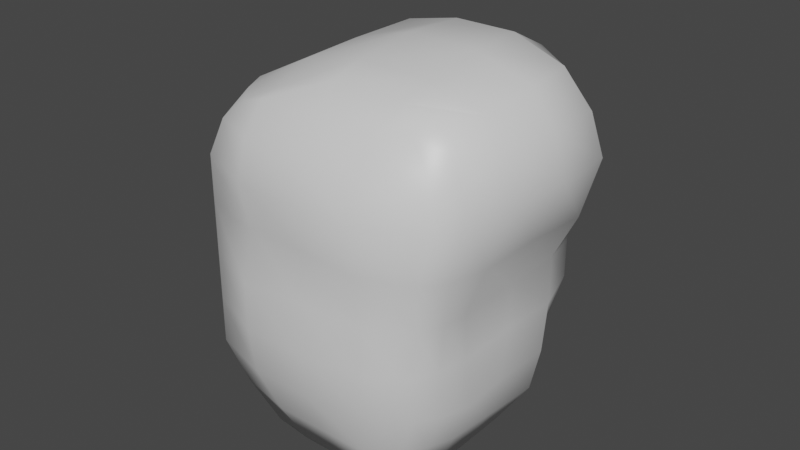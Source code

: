 # Source: kivi2.blend  (saved by Blender 2.80.75; exported with 4.5.12 LTS)
import bpy
from mathutils import Matrix  # noqa: F401  (used for matrix-valued properties, if any)

bpy.ops.wm.read_factory_settings(use_empty=True)
scene = bpy.context.scene
scene.name = 'Scene'

# ---- collections
col_collection = bpy.data.collections.new('Collection'); scene.collection.children.link(col_collection)

# ---- materials (node trees are filled in below, after node groups)
mat_material = bpy.data.materials.new('Material')
mat_material.alpha_threshold = 0.0
mat_material.use_transparent_shadow = False
mat_material.line_color = (0.0, 0.0, 0.0, 1.0)

# ---- material node trees
mat_material.use_nodes = True; mat_material.node_tree.nodes.clear()
_N = mat_material.node_tree.nodes; _L = mat_material.node_tree.links
n0 = _N.new('ShaderNodeOutputMaterial'); n0.name = 'Material Output'; n0.location = (300, 300)
n1 = _N.new('ShaderNodeBsdfPrincipled'); n1.name = 'Principled BSDF'; n1.location = (10, 300)
n1.distribution = 'GGX'
n1.subsurface_method = 'BURLEY'
n1.inputs[2].default_value = 0.4
n1.inputs[3].default_value = 1.45
n1.inputs[27].default_value = (0.0, 0.0, 0.0, 1.0)
n1.inputs[28].default_value = 1.0
_L.new(n1.outputs[0], n0.inputs[0])
n0.is_active_output = True

# ---- world
world_world = bpy.data.worlds.new('World'); scene.world = world_world
world_world.use_nodes = True; world_world.node_tree.nodes.clear()
_N = world_world.node_tree.nodes; _L = world_world.node_tree.links
n0 = _N.new('ShaderNodeOutputWorld'); n0.name = 'World Output'; n0.location = (300, 300)
n1 = _N.new('ShaderNodeBackground'); n1.name = 'Background'; n1.location = (10, 300)
n1.inputs[0].default_value = (0.05088, 0.05088, 0.05088, 1.0)
_L.new(n1.outputs[0], n0.inputs[0])
n0.is_active_output = True
world_world.color = (0.05088, 0.05088, 0.05088)
world_world.use_sun_shadow = False
world_world.sun_shadow_jitter_overblur = 0.0

# ---- meshes
me_cube = bpy.data.meshes.new('Cube')
me_cube.from_pydata([(0.7774, 0.7733, 1.915), (0.5614, 0.5923, -1.0), (0.7212, -0.8452, 1.904), (0.5335, -0.6498, -1.0), (-0.7674, 0.9227, 1.791), (-1.051, 0.9022, -1.0), (-0.7412, -0.8832, 1.777), (-0.7314, -0.7291, -1.0), (0.3824, 0.6951, -1.06), (-0.352, 0.9235, -1.06), (-0.7377, 0.9235, -1.06), (0.4875, -0.9588, 1.889), (0.0, -0.9725, 1.862), (-0.4786, -0.9531, 1.866), (-0.3889, -0.7693, -1.0), (-0.00325, -0.7693, -1.0), (0.3824, -0.7693, -1.0), (-0.4635, 1.081, 1.829), (0.0, 1.048, 1.943), (0.4297, 1.01, 1.943), (-1.123, 0.6161, -1.0), (-1.199, 0.2304, -1.0), (-1.199, -0.1552, -1.0), (0.9529, 0.4807, 2.035), (1.029, 0.0, 2.039), (0.9919, -0.4871, 1.979), (-0.9782, -0.5, 1.791), (-0.9782, 0.0, 1.791), (-0.9782, 0.6138, 1.791), (0.6022, -0.3836, -1.0), (0.6022, 0.002059, -1.0), (0.6022, 0.3877, -1.0), (-0.5, 0.4217, -1.06), (-0.5, 0.0, -1.0), (-0.5, -0.5, -1.0), (0.0, 0.4217, -1.06), (0.0, 0.0, -1.0), (0.0, -0.5, -1.0), (0.5, 0.4217, -1.06), (0.5, 0.0, -1.0), (0.5, -0.5, -1.0), (0.5, 0.5358, 2.169), (0.5783, 0.0, 2.182), (0.5783, -0.5, 2.112), (0.0, 0.5358, 2.172), (0.0, 0.0, 2.196), (0.0, -0.5139, 2.134), (-0.5, 0.6138, 2.054), (-0.5, 0.0, 2.053), (-0.5, -0.5, 2.031), (0.9513, 0.8865, 1.344), (0.8178, 0.9233, 0.5628), (0.727, 0.8517, -0.2186), (-1.0, -1.0, -0.2186), (-1.0, -1.0, 0.5628), (-1.0, -1.0, 1.344), (1.0, -1.0, 1.344), (0.8603, -0.9444, 0.5394), (0.772, -0.8973, -0.2186), (-1.218, 1.137, 1.344), (-1.349, 1.228, 0.5628), (-1.349, 1.228, -0.2186), (-0.8487, 1.34, 1.344), (-0.8406, 1.548, 0.5786), (-0.8406, 1.514, -0.2028), (-0.3487, 1.34, 1.344), (-0.3434, 1.511, 0.5786), (-0.3434, 1.463, -0.2028), (0.5, 1.2, 1.344), (0.5054, 1.343, 0.5786), (0.4833, 1.237, -0.2028), (0.5, -1.233, 1.344), (0.5, -1.145, 0.5628), (0.4961, -1.063, -0.2141), (0.0, -1.237, 1.344), (-0.003277, -1.181, 0.5856), (-0.003921, -1.145, -0.2141), (-0.5, -1.198, 1.344), (-0.5, -1.204, 0.5628), (-0.5039, -1.145, -0.2141), (1.28, 0.5213, 1.439), (0.948, 0.5, 0.5628), (0.9553, 0.4283, -0.2186), (1.307, 0.0, 1.439), (0.9365, 0.0, 0.5628), (0.933, -0.07167, -0.2186), (1.238, -0.5, 1.427), (0.9463, -0.545, 0.5628), (0.9554, -0.5, -0.2186), (-1.478, -0.2716, 1.344), (-1.639, -0.2716, 0.5628), (-1.532, -0.2716, -0.2186), (-1.527, 0.2284, 1.344), (-1.764, 0.2284, 0.5628), (-1.639, 0.2284, -0.2186), (-1.527, 0.7284, 1.344), (-1.648, 0.7284, 0.5628), (-1.585, 0.7284, -0.2186), (0.7336, 0.7055, -0.6093), (0.6277, -0.8291, -0.6093), (-1.236, 1.115, -0.6093), (-0.7932, 1.191, -0.6093), (-0.3504, 1.191, -0.6093), (0.4412, 0.9625, -0.6093), (0.4412, -0.9838, -0.6093), (-0.001625, -0.9838, -0.6093), (-0.4445, -0.9838, -0.6093), (0.8613, 0.4439, -0.6093), (0.8227, -0.07064, -0.6093), (0.79, -0.4418, -0.6093), (-1.388, -0.2134, -0.6093), (-1.464, 0.2294, -0.6093), (-1.376, 0.6723, -0.6093), (-0.8873, -0.8846, -0.6093), (0.8178, 0.9233, 0.1721), (-1.0, -1.0, 0.1721), (0.772, -0.9801, 0.1721), (-1.408, 1.228, 0.1063), (-0.8406, 1.583, 0.1879), (-0.3434, 1.567, 0.1879), (0.5054, 1.31, 0.1879), (0.4961, -1.145, 0.1766), (-0.003921, -1.204, 0.1766), (-0.5039, -1.204, 0.1766), (0.948, 0.5, 0.1721), (0.9258, 0.0, 0.1721), (0.9258, -0.5, 0.1721), (-1.669, -0.2272, 0.1721), (-1.752, 0.2284, 0.1721), (-1.693, 0.7284, 0.1721), (0.9547, 0.9263, 0.9535), (-1.0, -1.0, 0.9535), (0.8924, -1.009, 0.9535), (-1.297, 1.228, 0.9535), (-0.8406, 1.438, 0.9693), (-0.3434, 1.464, 0.9693), (0.5054, 1.295, 0.9693), (0.5, -1.174, 0.9535), (-0.003277, -1.151, 0.9763), (-0.5, -1.115, 0.9535), (1.144, 0.5, 0.9535), (1.096, 0.0, 0.9535), (1.092, -0.545, 0.9535), (-1.577, -0.2943, 0.9535), (-1.711, 0.1964, 0.9535), (-1.638, 0.7284, 0.9535), (-0.949, -0.4623, -1.0), (0.8491, -0.7329, 2.011), (-0.4445, -0.6346, -1.0), (-0.001625, -0.6346, -1.0), (0.4412, -0.6346, -1.0), (0.5392, -0.7298, 2.022), (0.0, -0.75, 2.065), (-0.4788, -0.7814, 1.905), (-0.8726, -0.7179, 1.791), (0.5974, -0.5209, -1.0), (-1.326, -0.6617, -0.2186), (-1.295, -0.6611, 0.5628), (-1.278, -0.6611, 1.344), (0.8882, -0.7086, -0.2186), (0.9125, -0.7381, 0.5511), (1.095, -0.7926, 1.439), (0.7178, -0.6354, -0.6093), (-1.169, -0.5761, -0.6093), (0.8882, -0.75, 0.1721), (-1.295, -0.6611, 0.1721), (1.02, -0.8376, 0.9535), (-1.295, -0.6611, 0.9535), (-0.9088, -0.938, 1.621), (0.8907, 0.8501, 1.629), (0.936, -0.9322, 1.629), (-1.044, 1.051, 1.621), (-0.6561, 1.21, 1.639), (-0.1744, 1.218, 1.644), (0.5, 1.124, 1.644), (0.5, -1.099, 1.62), (0.0, -1.113, 1.62), (-0.5, -1.113, 1.62), (1.18, 0.5, 1.761), (1.21, 0.0, 1.759), (1.163, -0.5, 1.753), (-1.228, -0.3858, 1.621), (-1.253, 0.1142, 1.621), (-1.253, 0.6711, 1.621), (-1.072, -0.6612, 1.621), (1.009, -0.7668, 1.742)], [], [(153, 154, 6, 13), (177, 13, 6, 168), (183, 28, 4, 171), (150, 155, 3, 16), (185, 147, 2, 170), (174, 19, 0, 169), (171, 4, 17, 172), (172, 17, 18, 173), (173, 18, 19, 174), (146, 148, 14, 7), (148, 149, 15, 14), (149, 150, 16, 15), (170, 2, 11, 175), (175, 11, 12, 176), (176, 12, 13, 177), (147, 151, 11, 2), (151, 152, 12, 11), (152, 153, 13, 12), (18, 17, 47, 44), (44, 47, 48, 45), (45, 48, 49, 46), (19, 18, 44, 41), (41, 44, 45, 42), (42, 45, 46, 43), (0, 19, 41, 23), (23, 41, 42, 24), (24, 42, 43, 25), (9, 8, 38, 35), (35, 38, 39, 36), (36, 39, 40, 37), (10, 9, 35, 32), (32, 35, 36, 33), (33, 36, 37, 34), (5, 10, 32, 20), (20, 32, 33, 21), (21, 33, 34, 22), (169, 0, 23, 178), (178, 23, 24, 179), (179, 24, 25, 180), (8, 1, 31, 38), (38, 31, 30, 39), (39, 30, 29, 40), (184, 154, 26, 181), (181, 26, 27, 182), (182, 27, 28, 183), (17, 4, 28, 47), (47, 28, 27, 48), (48, 27, 26, 49), (111, 94, 97, 112), (128, 93, 96, 129), (144, 92, 95, 145), (110, 91, 94, 111), (127, 90, 93, 128), (143, 89, 92, 144), (163, 156, 91, 110), (165, 157, 90, 127), (167, 158, 89, 143), (108, 85, 88, 109), (125, 84, 87, 126), (141, 83, 86, 142), (107, 82, 85, 108), (124, 81, 84, 125), (140, 80, 83, 141), (98, 52, 82, 107), (114, 51, 81, 124), (130, 50, 80, 140), (105, 76, 79, 106), (122, 75, 78, 123), (138, 74, 77, 139), (104, 73, 76, 105), (121, 72, 75, 122), (137, 71, 74, 138), (99, 58, 73, 104), (116, 57, 72, 121), (132, 56, 71, 137), (102, 67, 70, 103), (119, 66, 69, 120), (135, 65, 68, 136), (101, 64, 67, 102), (118, 63, 66, 119), (134, 62, 65, 135), (100, 61, 64, 101), (117, 60, 63, 118), (133, 59, 62, 134), (103, 70, 52, 98), (120, 69, 51, 114), (136, 68, 50, 130), (162, 159, 58, 99), (164, 160, 57, 116), (166, 161, 56, 132), (112, 97, 61, 100), (129, 96, 60, 117), (145, 95, 59, 133), (106, 79, 53, 113), (123, 78, 54, 115), (139, 77, 55, 131), (14, 106, 113, 7), (20, 112, 100, 5), (155, 162, 99, 3), (8, 103, 98, 1), (5, 100, 101, 10), (10, 101, 102, 9), (9, 102, 103, 8), (3, 99, 104, 16), (16, 104, 105, 15), (15, 105, 106, 14), (1, 98, 107, 31), (31, 107, 108, 30), (30, 108, 109, 29), (146, 163, 110, 22), (22, 110, 111, 21), (21, 111, 112, 20), (79, 123, 115, 53), (97, 129, 117, 61), (159, 164, 116, 58), (70, 120, 114, 52), (61, 117, 118, 64), (64, 118, 119, 67), (67, 119, 120, 70), (58, 116, 121, 73), (73, 121, 122, 76), (76, 122, 123, 79), (52, 114, 124, 82), (82, 124, 125, 85), (85, 125, 126, 88), (156, 165, 127, 91), (91, 127, 128, 94), (94, 128, 129, 97), (78, 139, 131, 54), (96, 145, 133, 60), (160, 166, 132, 57), (69, 136, 130, 51), (60, 133, 134, 63), (63, 134, 135, 66), (66, 135, 136, 69), (57, 132, 137, 72), (72, 137, 138, 75), (75, 138, 139, 78), (51, 130, 140, 81), (81, 140, 141, 84), (84, 141, 142, 87), (157, 167, 143, 90), (90, 143, 144, 93), (93, 144, 145, 96), (54, 131, 167, 157), (87, 142, 166, 160), (53, 115, 165, 156), (88, 126, 164, 159), (7, 113, 163, 146), (29, 109, 162, 155), (142, 86, 161, 166), (126, 87, 160, 164), (109, 88, 159, 162), (131, 55, 158, 167), (115, 54, 157, 165), (113, 53, 156, 163), (168, 6, 154, 184), (46, 49, 153, 152), (43, 46, 152, 151), (25, 43, 151, 147), (37, 40, 150, 149), (34, 37, 149, 148), (22, 34, 148, 146), (180, 25, 147, 185), (40, 29, 155, 150), (49, 26, 154, 153), (86, 180, 185, 161), (55, 168, 184, 158), (92, 182, 183, 95), (89, 181, 182, 92), (158, 184, 181, 89), (83, 179, 180, 86), (80, 178, 179, 83), (50, 169, 178, 80), (74, 176, 177, 77), (71, 175, 176, 74), (56, 170, 175, 71), (65, 173, 174, 68), (62, 172, 173, 65), (59, 171, 172, 62), (68, 174, 169, 50), (161, 185, 170, 56), (95, 183, 171, 59), (77, 177, 168, 55)])
me_cube.polygons.foreach_set('use_smooth', [True] * 184)
_uv = me_cube.uv_layers.new(name='UVMap')
_uv.uv.foreach_set('vector', [0.5625, 0.2188, 0.625, 0.2188, 0.625, 0.25, 0.5625, 0.25, 0.5938, 0.4375, 0.625, 0.4375, 0.625, 0.5, 0.5938, 0.5, 0.5938, 0.6875, 0.625, 0.6875, 0.625, 0.75, 0.5938, 0.75, 0.5625, 0.9688, 0.625, 0.9687, 0.625, 1.0, 0.5625, 1.0, 0.3438, 0.7188, 0.375, 0.7188, 0.375, 0.75, 0.3438, 0.75, 0.8437, 0.6875, 0.875, 0.6875, 0.875, 0.75, 0.8438, 0.75, 0.8438, 0.5, 0.875, 0.5, 0.875, 0.5625, 0.8438, 0.5625, 0.8438, 0.5625, 0.875, 0.5625, 0.875, 0.625, 0.8438, 0.625, 0.8438, 0.625, 0.875, 0.625, 0.875, 0.6875, 0.8437, 0.6875, 0.375, 0.9688, 0.4375, 0.9687, 0.4375, 1.0, 0.375, 1.0, 0.4375, 0.9687, 0.5, 0.9688, 0.5, 1.0, 0.4375, 1.0, 0.5, 0.9688, 0.5625, 0.9688, 0.5625, 1.0, 0.5, 1.0, 0.5938, 0.25, 0.625, 0.25, 0.625, 0.3125, 0.5938, 0.3125, 0.5938, 0.3125, 0.625, 0.3125, 0.625, 0.375, 0.5938, 0.375, 0.5938, 0.375, 0.625, 0.375, 0.625, 0.4375, 0.5938, 0.4375, 0.375, 0.2188, 0.4375, 0.2187, 0.4375, 0.25, 0.375, 0.25, 0.4375, 0.2187, 0.5, 0.2187, 0.5, 0.25, 0.4375, 0.25, 0.5, 0.2187, 0.5625, 0.2188, 0.5625, 0.25, 0.5, 0.25, 0.5, 0.0, 0.5625, 0.0, 0.5625, 0.0625, 0.5, 0.0625, 0.5, 0.0625, 0.5625, 0.0625, 0.5625, 0.125, 0.5, 0.125, 0.5, 0.125, 0.5625, 0.125, 0.5625, 0.1875, 0.5, 0.1875, 0.4375, 0.0, 0.5, 0.0, 0.5, 0.0625, 0.4375, 0.0625, 0.4375, 0.0625, 0.5, 0.0625, 0.5, 0.125, 0.4375, 0.125, 0.4375, 0.125, 0.5, 0.125, 0.5, 0.1875, 0.4375, 0.1875, 0.375, 0.0, 0.4375, 0.0, 0.4375, 0.0625, 0.375, 0.0625, 0.375, 0.0625, 0.4375, 0.0625, 0.4375, 0.125, 0.375, 0.125, 0.375, 0.125, 0.4375, 0.125, 0.4375, 0.1875, 0.375, 0.1875, 0.5, 0.75, 0.5625, 0.75, 0.5625, 0.8125, 0.5, 0.8125, 0.5, 0.8125, 0.5625, 0.8125, 0.5625, 0.875, 0.5, 0.875, 0.5, 0.875, 0.5625, 0.875, 0.5625, 0.9375, 0.5, 0.9375, 0.4375, 0.75, 0.5, 0.75, 0.5, 0.8125, 0.4375, 0.8125, 0.4375, 0.8125, 0.5, 0.8125, 0.5, 0.875, 0.4375, 0.875, 0.4375, 0.875, 0.5, 0.875, 0.5, 0.9375, 0.4375, 0.9375, 0.375, 0.75, 0.4375, 0.75, 0.4375, 0.8125, 0.375, 0.8125, 0.375, 0.8125, 0.4375, 0.8125, 0.4375, 0.875, 0.375, 0.875, 0.375, 0.875, 0.4375, 0.875, 0.4375, 0.9375, 0.375, 0.9375, 0.3438, 0.5, 0.375, 0.5, 0.375, 0.5625, 0.3437, 0.5625, 0.3437, 0.5625, 0.375, 0.5625, 0.375, 0.625, 0.3437, 0.625, 0.3437, 0.625, 0.375, 0.625, 0.375, 0.6875, 0.3438, 0.6875, 0.5625, 0.75, 0.625, 0.75, 0.625, 0.8125, 0.5625, 0.8125, 0.5625, 0.8125, 0.625, 0.8125, 0.625, 0.875, 0.5625, 0.875, 0.5625, 0.875, 0.625, 0.875, 0.625, 0.9375, 0.5625, 0.9375, 0.5938, 0.5312, 0.625, 0.5312, 0.625, 0.5625, 0.5938, 0.5625, 0.5938, 0.5625, 0.625, 0.5625, 0.625, 0.625, 0.5938, 0.625, 0.5938, 0.625, 0.625, 0.625, 0.625, 0.6875, 0.5938, 0.6875, 0.5625, 0.0, 0.625, 0.0, 0.625, 0.0625, 0.5625, 0.0625, 0.5625, 0.0625, 0.625, 0.0625, 0.625, 0.125, 0.5625, 0.125, 0.5625, 0.125, 0.625, 0.125, 0.625, 0.1875, 0.5625, 0.1875, 0.4062, 0.625, 0.4375, 0.625, 0.4375, 0.6875, 0.4063, 0.6875, 0.4688, 0.625, 0.5, 0.625, 0.5, 0.6875, 0.4688, 0.6875, 0.5312, 0.625, 0.5625, 0.625, 0.5625, 0.6875, 0.5312, 0.6875, 0.4062, 0.5625, 0.4375, 0.5625, 0.4375, 0.625, 0.4062, 0.625, 0.4688, 0.5625, 0.5, 0.5625, 0.5, 0.625, 0.4688, 0.625, 0.5312, 0.5625, 0.5625, 0.5625, 0.5625, 0.625, 0.5312, 0.625, 0.4063, 0.5312, 0.4375, 0.5313, 0.4375, 0.5625, 0.4062, 0.5625, 0.4688, 0.5312, 0.5, 0.5312, 0.5, 0.5625, 0.4688, 0.5625, 0.5312, 0.5312, 0.5625, 0.5312, 0.5625, 0.5625, 0.5312, 0.5625, 0.1562, 0.625, 0.1875, 0.625, 0.1875, 0.6875, 0.1562, 0.6875, 0.2188, 0.625, 0.25, 0.625, 0.25, 0.6875, 0.2188, 0.6875, 0.2812, 0.625, 0.3125, 0.625, 0.3125, 0.6875, 0.2812, 0.6875, 0.1562, 0.5625, 0.1875, 0.5625, 0.1875, 0.625, 0.1562, 0.625, 0.2188, 0.5625, 0.25, 0.5625, 0.25, 0.625, 0.2188, 0.625, 0.2812, 0.5625, 0.3125, 0.5625, 0.3125, 0.625, 0.2812, 0.625, 0.1562, 0.5, 0.1875, 0.5, 0.1875, 0.5625, 0.1562, 0.5625, 0.2188, 0.5, 0.25, 0.5, 0.25, 0.5625, 0.2188, 0.5625, 0.2812, 0.5, 0.3125, 0.5, 0.3125, 0.5625, 0.2812, 0.5625, 0.4062, 0.375, 0.4375, 0.375, 0.4375, 0.4375, 0.4062, 0.4375, 0.4688, 0.375, 0.5, 0.375, 0.5, 0.4375, 0.4688, 0.4375, 0.5312, 0.375, 0.5625, 0.375, 0.5625, 0.4375, 0.5312, 0.4375, 0.4062, 0.3125, 0.4375, 0.3125, 0.4375, 0.375, 0.4062, 0.375, 0.4688, 0.3125, 0.5, 0.3125, 0.5, 0.375, 0.4688, 0.375, 0.5312, 0.3125, 0.5625, 0.3125, 0.5625, 0.375, 0.5312, 0.375, 0.4062, 0.25, 0.4375, 0.25, 0.4375, 0.3125, 0.4062, 0.3125, 0.4688, 0.25, 0.5, 0.25, 0.5, 0.3125, 0.4688, 0.3125, 0.5312, 0.25, 0.5625, 0.25, 0.5625, 0.3125, 0.5312, 0.3125, 0.6562, 0.625, 0.6875, 0.625, 0.6875, 0.6875, 0.6563, 0.6875, 0.7188, 0.625, 0.75, 0.625, 0.75, 0.6875, 0.7188, 0.6875, 0.7812, 0.625, 0.8125, 0.625, 0.8125, 0.6875, 0.7812, 0.6875, 0.6562, 0.5625, 0.6875, 0.5625, 0.6875, 0.625, 0.6562, 0.625, 0.7188, 0.5625, 0.75, 0.5625, 0.75, 0.625, 0.7188, 0.625, 0.7812, 0.5625, 0.8125, 0.5625, 0.8125, 0.625, 0.7812, 0.625, 0.6562, 0.5, 0.6875, 0.5, 0.6875, 0.5625, 0.6562, 0.5625, 0.7188, 0.5, 0.75, 0.5, 0.75, 0.5625, 0.7188, 0.5625, 0.7812, 0.5, 0.8125, 0.5, 0.8125, 0.5625, 0.7812, 0.5625, 0.6563, 0.6875, 0.6875, 0.6875, 0.6875, 0.75, 0.6562, 0.75, 0.7188, 0.6875, 0.75, 0.6875, 0.75, 0.75, 0.7188, 0.75, 0.7812, 0.6875, 0.8125, 0.6875, 0.8125, 0.75, 0.7812, 0.75, 0.1562, 0.7188, 0.1875, 0.7188, 0.1875, 0.75, 0.1562, 0.75, 0.2188, 0.7187, 0.25, 0.7188, 0.25, 0.75, 0.2188, 0.75, 0.2813, 0.7188, 0.3125, 0.7188, 0.3125, 0.75, 0.2812, 0.75, 0.4063, 0.6875, 0.4375, 0.6875, 0.4375, 0.75, 0.4062, 0.75, 0.4688, 0.6875, 0.5, 0.6875, 0.5, 0.75, 0.4688, 0.75, 0.5312, 0.6875, 0.5625, 0.6875, 0.5625, 0.75, 0.5312, 0.75, 0.4062, 0.4375, 0.4375, 0.4375, 0.4375, 0.5, 0.4062, 0.5, 0.4688, 0.4375, 0.5, 0.4375, 0.5, 0.5, 0.4688, 0.5, 0.5312, 0.4375, 0.5625, 0.4375, 0.5625, 0.5, 0.5312, 0.5, 0.375, 0.4375, 0.4062, 0.4375, 0.4062, 0.5, 0.375, 0.5, 0.375, 0.6875, 0.4063, 0.6875, 0.4062, 0.75, 0.375, 0.75, 0.125, 0.7188, 0.1562, 0.7188, 0.1562, 0.75, 0.125, 0.75, 0.625, 0.6875, 0.6563, 0.6875, 0.6562, 0.75, 0.625, 0.75, 0.625, 0.5, 0.6562, 0.5, 0.6562, 0.5625, 0.625, 0.5625, 0.625, 0.5625, 0.6562, 0.5625, 0.6562, 0.625, 0.625, 0.625, 0.625, 0.625, 0.6562, 0.625, 0.6563, 0.6875, 0.625, 0.6875, 0.375, 0.25, 0.4062, 0.25, 0.4062, 0.3125, 0.375, 0.3125, 0.375, 0.3125, 0.4062, 0.3125, 0.4062, 0.375, 0.375, 0.375, 0.375, 0.375, 0.4062, 0.375, 0.4062, 0.4375, 0.375, 0.4375, 0.125, 0.5, 0.1562, 0.5, 0.1562, 0.5625, 0.125, 0.5625, 0.125, 0.5625, 0.1562, 0.5625, 0.1562, 0.625, 0.125, 0.625, 0.125, 0.625, 0.1562, 0.625, 0.1562, 0.6875, 0.125, 0.6875, 0.375, 0.5312, 0.4063, 0.5312, 0.4062, 0.5625, 0.375, 0.5625, 0.375, 0.5625, 0.4062, 0.5625, 0.4062, 0.625, 0.375, 0.625, 0.375, 0.625, 0.4062, 0.625, 0.4063, 0.6875, 0.375, 0.6875, 0.4375, 0.4375, 0.4688, 0.4375, 0.4688, 0.5, 0.4375, 0.5, 0.4375, 0.6875, 0.4688, 0.6875, 0.4688, 0.75, 0.4375, 0.75, 0.1875, 0.7188, 0.2188, 0.7187, 0.2188, 0.75, 0.1875, 0.75, 0.6875, 0.6875, 0.7188, 0.6875, 0.7188, 0.75, 0.6875, 0.75, 0.6875, 0.5, 0.7188, 0.5, 0.7188, 0.5625, 0.6875, 0.5625, 0.6875, 0.5625, 0.7188, 0.5625, 0.7188, 0.625, 0.6875, 0.625, 0.6875, 0.625, 0.7188, 0.625, 0.7188, 0.6875, 0.6875, 0.6875, 0.4375, 0.25, 0.4688, 0.25, 0.4688, 0.3125, 0.4375, 0.3125, 0.4375, 0.3125, 0.4688, 0.3125, 0.4688, 0.375, 0.4375, 0.375, 0.4375, 0.375, 0.4688, 0.375, 0.4688, 0.4375, 0.4375, 0.4375, 0.1875, 0.5, 0.2188, 0.5, 0.2188, 0.5625, 0.1875, 0.5625, 0.1875, 0.5625, 0.2188, 0.5625, 0.2188, 0.625, 0.1875, 0.625, 0.1875, 0.625, 0.2188, 0.625, 0.2188, 0.6875, 0.1875, 0.6875, 0.4375, 0.5313, 0.4688, 0.5312, 0.4688, 0.5625, 0.4375, 0.5625, 0.4375, 0.5625, 0.4688, 0.5625, 0.4688, 0.625, 0.4375, 0.625, 0.4375, 0.625, 0.4688, 0.625, 0.4688, 0.6875, 0.4375, 0.6875, 0.5, 0.4375, 0.5312, 0.4375, 0.5312, 0.5, 0.5, 0.5, 0.5, 0.6875, 0.5312, 0.6875, 0.5312, 0.75, 0.5, 0.75, 0.25, 0.7188, 0.2813, 0.7188, 0.2812, 0.75, 0.25, 0.75, 0.75, 0.6875, 0.7812, 0.6875, 0.7812, 0.75, 0.75, 0.75, 0.75, 0.5, 0.7812, 0.5, 0.7812, 0.5625, 0.75, 0.5625, 0.75, 0.5625, 0.7812, 0.5625, 0.7812, 0.625, 0.75, 0.625, 0.75, 0.625, 0.7812, 0.625, 0.7812, 0.6875, 0.75, 0.6875, 0.5, 0.25, 0.5312, 0.25, 0.5312, 0.3125, 0.5, 0.3125, 0.5, 0.3125, 0.5312, 0.3125, 0.5312, 0.375, 0.5, 0.375, 0.5, 0.375, 0.5312, 0.375, 0.5312, 0.4375, 0.5, 0.4375, 0.25, 0.5, 0.2812, 0.5, 0.2812, 0.5625, 0.25, 0.5625, 0.25, 0.5625, 0.2812, 0.5625, 0.2812, 0.625, 0.25, 0.625, 0.25, 0.625, 0.2812, 0.625, 0.2812, 0.6875, 0.25, 0.6875, 0.5, 0.5312, 0.5312, 0.5312, 0.5312, 0.5625, 0.5, 0.5625, 0.5, 0.5625, 0.5312, 0.5625, 0.5312, 0.625, 0.5, 0.625, 0.5, 0.625, 0.5312, 0.625, 0.5312, 0.6875, 0.5, 0.6875, 0.5, 0.5, 0.5312, 0.5, 0.5312, 0.5312, 0.5, 0.5312, 0.25, 0.6875, 0.2812, 0.6875, 0.2813, 0.7188, 0.25, 0.7188, 0.4375, 0.5, 0.4688, 0.5, 0.4688, 0.5312, 0.4375, 0.5313, 0.1875, 0.6875, 0.2188, 0.6875, 0.2188, 0.7187, 0.1875, 0.7188, 0.375, 0.5, 0.4062, 0.5, 0.4063, 0.5312, 0.375, 0.5312, 0.125, 0.6875, 0.1562, 0.6875, 0.1562, 0.7188, 0.125, 0.7188, 0.2812, 0.6875, 0.3125, 0.6875, 0.3125, 0.7188, 0.2813, 0.7188, 0.2188, 0.6875, 0.25, 0.6875, 0.25, 0.7188, 0.2188, 0.7187, 0.1562, 0.6875, 0.1875, 0.6875, 0.1875, 0.7188, 0.1562, 0.7188, 0.5312, 0.5, 0.5625, 0.5, 0.5625, 0.5312, 0.5312, 0.5312, 0.4688, 0.5, 0.5, 0.5, 0.5, 0.5312, 0.4688, 0.5312, 0.4062, 0.5, 0.4375, 0.5, 0.4375, 0.5313, 0.4063, 0.5312, 0.5938, 0.5, 0.625, 0.5, 0.625, 0.5312, 0.5938, 0.5312, 0.5, 0.1875, 0.5625, 0.1875, 0.5625, 0.2188, 0.5, 0.2187, 0.4375, 0.1875, 0.5, 0.1875, 0.5, 0.2187, 0.4375, 0.2187, 0.375, 0.1875, 0.4375, 0.1875, 0.4375, 0.2187, 0.375, 0.2188, 0.5, 0.9375, 0.5625, 0.9375, 0.5625, 0.9688, 0.5, 0.9688, 0.4375, 0.9375, 0.5, 0.9375, 0.5, 0.9688, 0.4375, 0.9687, 0.375, 0.9375, 0.4375, 0.9375, 0.4375, 0.9687, 0.375, 0.9688, 0.3438, 0.6875, 0.375, 0.6875, 0.375, 0.7188, 0.3438, 0.7188, 0.5625, 0.9375, 0.625, 0.9375, 0.625, 0.9687, 0.5625, 0.9688, 0.5625, 0.1875, 0.625, 0.1875, 0.625, 0.2188, 0.5625, 0.2188, 0.3125, 0.6875, 0.3438, 0.6875, 0.3438, 0.7188, 0.3125, 0.7188, 0.5625, 0.5, 0.5938, 0.5, 0.5938, 0.5312, 0.5625, 0.5312, 0.5625, 0.625, 0.5938, 0.625, 0.5938, 0.6875, 0.5625, 0.6875, 0.5625, 0.5625, 0.5938, 0.5625, 0.5938, 0.625, 0.5625, 0.625, 0.5625, 0.5312, 0.5938, 0.5312, 0.5938, 0.5625, 0.5625, 0.5625, 0.3125, 0.625, 0.3437, 0.625, 0.3438, 0.6875, 0.3125, 0.6875, 0.3125, 0.5625, 0.3437, 0.5625, 0.3437, 0.625, 0.3125, 0.625, 0.3125, 0.5, 0.3438, 0.5, 0.3437, 0.5625, 0.3125, 0.5625, 0.5625, 0.375, 0.5938, 0.375, 0.5938, 0.4375, 0.5625, 0.4375, 0.5625, 0.3125, 0.5938, 0.3125, 0.5938, 0.375, 0.5625, 0.375, 0.5625, 0.25, 0.5938, 0.25, 0.5938, 0.3125, 0.5625, 0.3125, 0.8125, 0.625, 0.8438, 0.625, 0.8437, 0.6875, 0.8125, 0.6875, 0.8125, 0.5625, 0.8438, 0.5625, 0.8438, 0.625, 0.8125, 0.625, 0.8125, 0.5, 0.8438, 0.5, 0.8438, 0.5625, 0.8125, 0.5625, 0.8125, 0.6875, 0.8437, 0.6875, 0.8438, 0.75, 0.8125, 0.75, 0.3125, 0.7188, 0.3438, 0.7188, 0.3438, 0.75, 0.3125, 0.75, 0.5625, 0.6875, 0.5938, 0.6875, 0.5938, 0.75, 0.5625, 0.75, 0.5625, 0.4375, 0.5938, 0.4375, 0.5938, 0.5, 0.5625, 0.5])
me_cube.materials.append(mat_material)
me_cube.use_remesh_preserve_volume = False
me_cube.use_remesh_preserve_attributes = False
me_cube.use_mirror_vertex_groups = False
me_cube.update()

# ---- objects
ob_cube = bpy.data.objects.new('Cube', me_cube)

# ---- transforms, parenting, visibility, modifiers, constraints
ob_cube.location = (0.0, 0.0, 0.0)
ob_cube.lock_rotations_4d = False
ob_cube.empty_display_type = 'ARROWS'
ob_cube.lineart.crease_threshold = 0.0

# ---- collection membership
col_collection.objects.link(ob_cube)

# ---- scene / render settings (as saved in the file)
scene.frame_start = 1; scene.frame_end = 250; scene.frame_set(1)
scene.render.engine = 'BLENDER_EEVEE_NEXT'
scene.cycles.use_denoising = False
scene.cycles.samples = 128
scene.cycles.sampling_pattern = 'TABULATED_SOBOL'
scene.cycles.use_adaptive_sampling = False
scene.cycles.use_light_tree = False
scene.view_settings.view_transform = 'Filmic'
bpy.context.view_layer.update()

# ---- added for rendering (the .blend has no active camera and no usable light): camera, sun
cam_auto = bpy.data.cameras.new('AutoCamera')
cam_auto.lens = 50.0
cam_auto.sensor_width = 36.0
cam_auto.clip_end = 1000.0
ob_auto_camera = bpy.data.objects.new('AutoCamera', cam_auto)
scene.collection.objects.link(ob_auto_camera)
ob_auto_camera.location = (4.66655, -5.70077, 4.4837)
ob_auto_camera.rotation_euler = (1.09748, -7.21219e-08, 0.694738)
scene.camera = ob_auto_camera
light_auto_sun = bpy.data.lights.new('AutoSun', 'SUN')
light_auto_sun.energy = 3.0
light_auto_sun.angle = 0.0523599
ob_auto_sun = bpy.data.objects.new('AutoSun', light_auto_sun)
scene.collection.objects.link(ob_auto_sun)
ob_auto_sun.rotation_euler = (0.872665, 0.174533, 0.523599)
bpy.context.view_layer.update()
